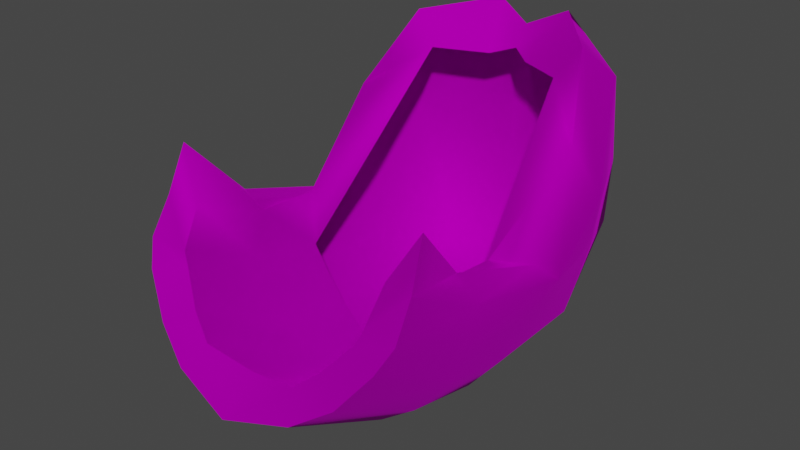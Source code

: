 # Source: Wig_Bob_Hair_GrungeyBehindEar.blend  (saved by Blender 4.1.24; exported with 4.5.12 LTS)
import bpy
from mathutils import Matrix  # noqa: F401  (used for matrix-valued properties, if any)

bpy.ops.wm.read_factory_settings(use_empty=True)
scene = bpy.context.scene
scene.name = 'Scene'

# ---- collections
col_collection = bpy.data.collections.new('Collection'); scene.collection.children.link(col_collection)

# ---- images (referenced by path relative to the original .blend; pixels are not part of the script)
import os
ASSET_DIR = os.environ.get("B2B_ASSET_DIR", "")  # directory of the original .blend (textures are referenced by path, not embedded)
HERE = os.path.dirname(os.path.abspath(__file__))  # packed textures are extracted next to this script under _unpacked/

def load_image(name, relpath, width, height, colorspace="sRGB"):
    """Load a texture the original file referenced (path relative to the .blend, or extracted next to this script)."""
    p = next((c for c in (os.path.join(HERE, relpath), os.path.join(ASSET_DIR, relpath)) if relpath and os.path.exists(c)), "")
    if p:
        img = bpy.data.images.load(p, check_existing=True)
        img.name = name
    else:  # same state as the original file: an image datablock whose file is absent (Cycles renders it pink)
        img = bpy.data.images.new(name, width, height)
        img.source = "FILE"
        img.filepath = "//" + (relpath or name)
    img.colorspace_settings.name = colorspace
    return img
img_f_haircurly_long_png = load_image('F_HairCurly_Long.png', 'F_HairCurly_Long.png', 1024, 1024, 'sRGB')

# ---- materials (node trees are filled in below, after node groups)
mat_10___default_001 = bpy.data.materials.new('10 - Default.001')
mat_10___default_001.use_transparent_shadow = False
mat_10___default_001.diffuse_color = (0.5882, 0.5882, 0.5882, 1.0)
mat_10___default_001.roughness = 0.8586
mat_10___default_001.specular_intensity = 0.0
mat_10___default_001.metallic = 1.0

# ---- material node trees
mat_10___default_001.use_nodes = True; mat_10___default_001.node_tree.nodes.clear()
_N = mat_10___default_001.node_tree.nodes; _L = mat_10___default_001.node_tree.links
n0 = _N.new('ShaderNodeBsdfPrincipled'); n0.name = 'Principled BSDF'; n0.location = (10, 300)
n0.distribution = 'GGX'
n0.subsurface_method = 'BURLEY'
n0.inputs[1].default_value = 1.0
n0.inputs[2].default_value = 0.8586
n0.inputs[3].default_value = 1.45
n0.inputs[13].default_value = 0.0
n0.inputs[27].default_value = (0.0, 0.0, 0.0, 1.0)
n1 = _N.new('ShaderNodeOutputMaterial'); n1.name = 'Material Output'; n1.location = (300, 300)
n2 = _N.new('ShaderNodeNormalMap'); n2.name = 'Normal Map'; n2.location = (-300, -300)
n2.label = 'Normal/Map'
n3 = _N.new('ShaderNodeTexImage'); n3.name = 'Image Texture'; n3.location = (-300, 600)
n3.image = img_f_haircurly_long_png
_L.new(n0.outputs[0], n1.inputs[0])
_L.new(n2.outputs[0], n0.inputs[5])
_L.new(n3.outputs[0], n0.inputs[0])
n1.is_active_output = True

# ---- world
world_world = bpy.data.worlds.new('World'); scene.world = world_world
world_world.use_nodes = True; world_world.node_tree.nodes.clear()
_N = world_world.node_tree.nodes; _L = world_world.node_tree.links
n0 = _N.new('ShaderNodeOutputWorld'); n0.name = 'World Output'; n0.location = (300, 300)
n1 = _N.new('ShaderNodeBackground'); n1.name = 'Background'; n1.location = (10, 300)
n1.inputs[0].default_value = (0.05088, 0.05088, 0.05088, 1.0)
_L.new(n1.outputs[0], n0.inputs[0])
n0.is_active_output = True
world_world.color = (0.05088, 0.05088, 0.05088)
world_world.use_sun_shadow = False
world_world.sun_shadow_jitter_overblur = 0.0

# ---- meshes
me_mesh_002 = bpy.data.meshes.new('Mesh.002')
me_mesh_002.from_pydata([(-0.003015, 2.701, 5.104), (0.5048, 3.249, 4.257), (-0.003015, 2.999, 3.829), (0.639, 2.91, 5.392), (0.5048, 3.195, 2.774), (-0.003015, 3.121, 2.735), (-0.003015, 2.98, 1.097), (1.911, 2.313, 4.74), (1.936, 2.421, 3.333), (1.719, 2.701, 2.074), (1.261, 2.339, 0.9112), (2.397, 1.246, 3.204), (2.259, 1.327, 2.356), (2.017, 1.123, 1.177), (1.506, 0.9487, 0.5779), (2.37, 0.2716, 2.257), (2.168, -0.1537, 1.783), (2.08, -0.6873, 1.207), (1.611, -0.8292, 0.6351), (0.8514, 0.8386, 0.1924), (-0.003015, 2.207, 0.3359), (0.9797, -0.9038, 0.2125), (-0.003014, -0.9437, -0.01102), (-0.003015, 0.7941, 0.000145), (2.11, 0.007039, 2.533), (2.022, 0.9758, 4.091), (1.745, -0.6415, 2.76), (-0.003015, 2.429, 4.762), (0.3455, 2.184, 4.661), (1.552, 1.853, 5.249), (1.165, 1.728, 4.705), (1.763, -2.924, 3.404), (2.277, -3.024, 3.441), (2.207, -2.722, 4.184), (1.528, -0.7981, 1.964), (1.698, -3.292, 2.818), (2.305, -3.369, 2.879), (1.582, -3.349, 2.59), (2.124, -3.582, 2.488), (1.206, -3.589, 2.144), (1.665, -3.833, 1.882), (0.8234, -3.739, 1.823), (1.062, -4.059, 1.478), (-0.003014, -4.264, 1.207), (-0.003014, -3.657, 1.67), (-0.003014, -0.7463, 0.5127), (0.61, -1.996, 0.9968), (0.633, -0.7184, 0.6689), (-0.003014, -2.008, 0.9318), (1.131, -2.033, 1.252), (1.102, -0.6551, 1.026), (1.421, -2.109, 1.683), (1.358, -0.709, 1.493), (1.706, -1.916, 2.151), (1.528, -0.7981, 1.964), (1.79, -1.802, 2.918), (1.745, -0.6415, 2.76), (2.028, -1.773, 3.143), (2.306, -1.684, 2.713), (2.242, -1.671, 2.099), (2.133, -1.936, 1.533), (1.667, -2.203, 0.9801), (1.062, -2.209, 0.5329), (-0.003014, -2.206, 0.1931), (0.8234, -3.739, 1.823), (-0.003014, -3.657, 1.67), (1.206, -3.589, 2.144), (1.582, -3.349, 2.59), (1.698, -3.292, 2.818), (1.763, -2.924, 3.404), (-0.003015, 2.701, 5.104), (-0.5108, 3.249, 4.257), (-0.6451, 2.91, 5.392), (-0.003015, 2.999, 3.829), (-0.5108, 3.195, 2.774), (-0.003015, 3.121, 2.735), (-0.003015, 2.98, 1.097), (-1.917, 2.313, 4.74), (-1.942, 2.421, 3.333), (-1.725, 2.701, 2.074), (-1.267, 2.339, 0.9112), (-2.403, 1.246, 3.204), (-2.265, 1.327, 2.356), (-2.023, 1.123, 1.177), (-1.512, 0.9487, 0.5779), (-2.376, 0.2716, 2.257), (-2.174, -0.1537, 1.783), (-2.078, -0.6873, 1.207), (-1.617, -0.8292, 0.6351), (-0.8575, 0.8386, 0.1924), (-0.9857, -0.9038, 0.2125), (-2.116, 0.007039, 2.533), (-1.751, -0.6415, 2.76), (-2.028, 0.9758, 4.091), (-0.003015, 2.429, 4.762), (-0.3516, 2.184, 4.661), (-1.558, 1.853, 5.249), (-1.171, 1.728, 4.705), (-1.769, -2.924, 3.404), (-2.21, -2.722, 4.184), (-2.283, -3.024, 3.441), (-1.534, -0.7981, 1.964), (-1.704, -3.292, 2.818), (-2.311, -3.369, 2.879), (-1.588, -3.349, 2.59), (-2.13, -3.582, 2.488), (-1.212, -3.589, 2.144), (-1.671, -3.833, 1.882), (-0.8294, -3.739, 1.823), (-1.068, -4.059, 1.478), (-0.003014, -3.657, 1.67), (-0.616, -1.996, 0.9968), (-0.6391, -0.7184, 0.6689), (-1.137, -2.033, 1.252), (-1.109, -0.6551, 1.026), (-1.427, -2.109, 1.683), (-1.364, -0.709, 1.493), (-1.712, -1.916, 2.151), (-1.534, -0.7981, 1.964), (-1.634, -1.802, 2.918), (-1.751, -0.6415, 2.76), (-2.042, -1.773, 3.143), (-2.312, -1.684, 2.713), (-2.248, -1.671, 2.099), (-2.105, -1.936, 1.533), (-1.673, -2.203, 0.9801), (-1.068, -2.209, 0.5329), (-0.8294, -3.739, 1.823), (-1.212, -3.589, 2.144), (-1.588, -3.349, 2.59), (-1.704, -3.292, 2.818), (-1.769, -2.924, 3.404)], [], [(0, 1, 2), (1, 0, 3), (2, 4, 5), (4, 2, 1), (5, 4, 6), (7, 1, 3), (1, 7, 8), (8, 4, 1), (4, 8, 9), (9, 6, 4), (6, 9, 10), (11, 8, 7), (8, 11, 12), (12, 9, 8), (9, 12, 13), (13, 10, 9), (10, 13, 14), (15, 12, 11), (12, 15, 16), (16, 13, 12), (13, 16, 17), (17, 14, 13), (14, 17, 18), (19, 10, 14), (10, 19, 20), (21, 14, 18), (14, 21, 19), (22, 19, 21), (19, 22, 23), (19, 23, 20), (10, 20, 6), (24, 25, 26), (3, 27, 28), (27, 3, 0), (29, 28, 30), (28, 29, 3), (25, 30, 26), (30, 25, 29), (31, 32, 33), (25, 15, 11), (15, 25, 24), (29, 11, 7), (11, 29, 25), (7, 3, 29), (30, 34, 26), (32, 35, 36), (35, 32, 31), (36, 37, 38), (37, 36, 35), (38, 39, 40), (39, 38, 37), (40, 41, 42), (41, 40, 39), (41, 43, 42), (43, 41, 44), (45, 46, 47), (46, 45, 48), (47, 49, 50), (49, 47, 46), (50, 51, 52), (51, 50, 49), (52, 53, 54), (53, 52, 51), (54, 55, 56), (55, 54, 53), (55, 24, 56), (24, 55, 57), (24, 58, 15), (58, 24, 57), (15, 59, 16), (59, 15, 58), (16, 60, 17), (60, 16, 59), (17, 61, 18), (61, 17, 60), (18, 62, 21), (62, 18, 61), (21, 63, 22), (63, 21, 62), (48, 64, 46), (64, 48, 65), (46, 66, 49), (66, 46, 64), (49, 67, 51), (67, 49, 66), (67, 53, 51), (53, 67, 68), (53, 69, 55), (69, 53, 68), (55, 33, 57), (33, 55, 69), (57, 32, 58), (32, 57, 33), (58, 36, 59), (36, 58, 32), (59, 38, 60), (38, 59, 36), (60, 40, 61), (40, 60, 38), (61, 42, 62), (42, 61, 40), (62, 43, 63), (43, 62, 42), (70, 71, 72), (71, 70, 73), (73, 74, 71), (74, 73, 75), (75, 76, 74), (77, 71, 78), (71, 77, 72), (78, 74, 79), (74, 78, 71), (79, 76, 80), (76, 79, 74), (81, 78, 82), (78, 81, 77), (82, 79, 83), (79, 82, 78), (83, 80, 84), (80, 83, 79), (85, 82, 86), (82, 85, 81), (86, 83, 87), (83, 86, 82), (87, 84, 88), (84, 87, 83), (89, 80, 20), (80, 89, 84), (90, 84, 89), (84, 90, 88), (22, 89, 23), (89, 22, 90), (89, 20, 23), (80, 76, 20), (91, 92, 93), (72, 94, 70), (94, 72, 95), (96, 95, 72), (95, 96, 97), (93, 97, 96), (97, 93, 92), (98, 99, 100), (93, 85, 91), (85, 93, 81), (96, 81, 93), (81, 96, 77), (77, 96, 72), (97, 92, 101), (100, 102, 98), (102, 100, 103), (103, 104, 102), (104, 103, 105), (105, 106, 104), (106, 105, 107), (107, 108, 106), (108, 107, 109), (108, 43, 110), (43, 108, 109), (45, 111, 48), (111, 45, 112), (112, 113, 111), (113, 112, 114), (114, 115, 113), (115, 114, 116), (116, 117, 115), (117, 116, 118), (118, 119, 117), (119, 118, 120), (119, 91, 121), (91, 119, 120), (91, 122, 121), (122, 91, 85), (85, 123, 122), (123, 85, 86), (86, 124, 123), (124, 86, 87), (87, 125, 124), (125, 87, 88), (88, 126, 125), (126, 88, 90), (90, 63, 126), (63, 90, 22), (48, 127, 65), (127, 48, 111), (111, 128, 127), (128, 111, 113), (113, 129, 128), (129, 113, 115), (129, 117, 130), (117, 129, 115), (117, 131, 130), (131, 117, 119), (119, 99, 131), (99, 119, 121), (121, 100, 99), (100, 121, 122), (122, 103, 100), (103, 122, 123), (123, 105, 103), (105, 123, 124), (124, 107, 105), (107, 124, 125), (125, 109, 107), (109, 125, 126), (126, 43, 109), (43, 126, 63)])
me_mesh_002.polygons.foreach_set('use_smooth', [True] * 206)
_k = set([(0, 1), (0, 3), (3, 29), (25, 29), (32, 33), (32, 36), (33, 57), (36, 38), (38, 40), (40, 42), (42, 43), (43, 109), (70, 72), (72, 96), (93, 96), (99, 100), (99, 121), (100, 103), (103, 105), (105, 107), (107, 109)])
me_mesh_002.attributes.new('sharp_edge', 'BOOLEAN', 'EDGE').data.foreach_set('value', [ (min(e.vertices), max(e.vertices)) in _k for e in me_mesh_002.edges])
_uv = me_mesh_002.uv_layers.new(name='uvs_0')
_uv.uv.foreach_set('vector', [0.9328, 0.3911, 0.8822, 0.4107, 0.865, 0.3824, 0.8822, 0.4107, 0.9328, 0.3911, 0.9281, 0.4203, 0.865, 0.3824, 0.8213, 0.4318, 0.8118, 0.4076, 0.8213, 0.4318, 0.865, 0.3824, 0.8822, 0.4107, 0.8118, 0.4076, 0.8213, 0.4318, 0.7454, 0.4602, 0.9138, 0.4908, 0.8822, 0.4107, 0.9281, 0.4203, 0.8822, 0.4107, 0.9138, 0.4908, 0.8639, 0.5084, 0.8639, 0.5084, 0.8213, 0.4318, 0.8822, 0.4107, 0.8213, 0.4318, 0.8639, 0.5084, 0.8164, 0.5086, 0.8164, 0.5086, 0.7454, 0.4602, 0.8213, 0.4318, 0.7454, 0.4602, 0.8164, 0.5086, 0.7698, 0.5291, 0.8744, 0.575, 0.8639, 0.5084, 0.9138, 0.4908, 0.8639, 0.5084, 0.8744, 0.575, 0.8415, 0.5825, 0.8415, 0.5825, 0.8164, 0.5086, 0.8639, 0.5084, 0.8164, 0.5086, 0.8415, 0.5825, 0.7972, 0.6, 0.7972, 0.6, 0.7698, 0.5291, 0.8164, 0.5086, 0.7698, 0.5291, 0.7972, 0.6, 0.7689, 0.6046, 0.8621, 0.6454, 0.8415, 0.5825, 0.8744, 0.575, 0.8415, 0.5825, 0.8621, 0.6454, 0.8382, 0.6675, 0.8382, 0.6675, 0.7972, 0.6, 0.8415, 0.5825, 0.7972, 0.6, 0.8382, 0.6675, 0.8112, 0.6933, 0.8112, 0.6933, 0.7689, 0.6046, 0.7972, 0.6, 0.7689, 0.6046, 0.8112, 0.6933, 0.7798, 0.6972, 0.7421, 0.605, 0.7698, 0.5291, 0.7689, 0.6046, 0.7698, 0.5291, 0.7421, 0.605, 0.7104, 0.5223, 0.75, 0.6977, 0.7689, 0.6046, 0.7798, 0.6972, 0.7689, 0.6046, 0.75, 0.6977, 0.7421, 0.605, 0.7112, 0.6984, 0.7421, 0.605, 0.75, 0.6977, 0.7421, 0.605, 0.7112, 0.6984, 0.7108, 0.6053, 0.7421, 0.605, 0.7108, 0.6053, 0.7104, 0.5223, 0.7698, 0.5291, 0.7104, 0.5223, 0.7454, 0.4602, 0.8843, 0.6568, 0.9152, 0.5618, 0.9245, 0.6703, 0.9281, 0.4203, 0.9587, 0.3975, 0.9682, 0.4275, 0.9587, 0.3975, 0.9281, 0.4203, 0.9328, 0.3911, 0.9384, 0.4891, 0.9682, 0.4275, 0.9565, 0.4984, 0.9682, 0.4275, 0.9384, 0.4891, 0.9281, 0.4203, 0.9152, 0.5618, 0.9565, 0.4984, 0.9245, 0.6703, 0.9565, 0.4984, 0.9152, 0.5618, 0.9384, 0.4891, 0.8765, 0.8707, 0.8729, 0.8415, 0.9063, 0.8391, 0.9152, 0.5618, 0.8621, 0.6454, 0.8744, 0.575, 0.8621, 0.6454, 0.9152, 0.5618, 0.8843, 0.6568, 0.9384, 0.4891, 0.8744, 0.575, 0.9138, 0.4908, 0.8744, 0.575, 0.9384, 0.4891, 0.9152, 0.5618, 0.9138, 0.4908, 0.9281, 0.4203, 0.9384, 0.4891, 0.9565, 0.4984, 0.9454, 0.7035, 0.9245, 0.6703, 0.8729, 0.8415, 0.846, 0.8825, 0.8461, 0.8505, 0.846, 0.8825, 0.8729, 0.8415, 0.8765, 0.8707, 0.8461, 0.8505, 0.8299, 0.8905, 0.8279, 0.8596, 0.8299, 0.8905, 0.8461, 0.8505, 0.846, 0.8825, 0.8279, 0.8596, 0.7965, 0.8992, 0.795, 0.8683, 0.7965, 0.8992, 0.8279, 0.8596, 0.8299, 0.8905, 0.795, 0.8683, 0.7671, 0.903, 0.7623, 0.8767, 0.7671, 0.903, 0.795, 0.8683, 0.7965, 0.8992, 0.7671, 0.903, 0.7119, 0.8872, 0.7623, 0.8767, 0.7119, 0.8872, 0.7671, 0.903, 0.7319, 0.924, 0.7112, 0.6984, 0.755, 0.7675, 0.75, 0.6977, 0.755, 0.7675, 0.7112, 0.6984, 0.7114, 0.7643, 0.75, 0.6977, 0.7842, 0.7705, 0.7798, 0.6972, 0.7842, 0.7705, 0.75, 0.6977, 0.755, 0.7675, 0.7798, 0.6972, 0.8147, 0.7605, 0.8112, 0.6933, 0.8147, 0.7605, 0.7798, 0.6972, 0.7842, 0.7705, 0.8112, 0.6933, 0.8403, 0.7509, 0.8382, 0.6675, 0.8403, 0.7509, 0.8112, 0.6933, 0.8147, 0.7605, 0.8382, 0.6675, 0.8649, 0.7569, 0.8621, 0.6454, 0.8649, 0.7569, 0.8382, 0.6675, 0.8403, 0.7509, 0.8649, 0.7569, 0.8843, 0.6568, 0.8621, 0.6454, 0.8843, 0.6568, 0.8649, 0.7569, 0.884, 0.7667, 0.8843, 0.6568, 0.8649, 0.7569, 0.8621, 0.6454, 0.8649, 0.7569, 0.8843, 0.6568, 0.884, 0.7667, 0.8621, 0.6454, 0.8403, 0.7509, 0.8382, 0.6675, 0.8403, 0.7509, 0.8621, 0.6454, 0.8649, 0.7569, 0.8382, 0.6675, 0.8147, 0.7605, 0.8112, 0.6933, 0.8147, 0.7605, 0.8382, 0.6675, 0.8403, 0.7509, 0.8112, 0.6933, 0.7842, 0.7705, 0.7798, 0.6972, 0.7842, 0.7705, 0.8112, 0.6933, 0.8147, 0.7605, 0.7798, 0.6972, 0.755, 0.7675, 0.75, 0.6977, 0.755, 0.7675, 0.7798, 0.6972, 0.7842, 0.7705, 0.75, 0.6977, 0.7114, 0.7643, 0.7112, 0.6984, 0.7114, 0.7643, 0.75, 0.6977, 0.755, 0.7675, 0.7114, 0.7643, 0.7623, 0.8767, 0.755, 0.7675, 0.7623, 0.8767, 0.7114, 0.7643, 0.7119, 0.8872, 0.755, 0.7675, 0.795, 0.8683, 0.7842, 0.7705, 0.795, 0.8683, 0.755, 0.7675, 0.7623, 0.8767, 0.7842, 0.7705, 0.8279, 0.8596, 0.8147, 0.7605, 0.8279, 0.8596, 0.7842, 0.7705, 0.795, 0.8683, 0.8279, 0.8596, 0.8403, 0.7509, 0.8147, 0.7605, 0.8403, 0.7509, 0.8279, 0.8596, 0.8461, 0.8505, 0.8403, 0.7509, 0.8729, 0.8415, 0.8649, 0.7569, 0.8729, 0.8415, 0.8403, 0.7509, 0.8461, 0.8505, 0.8649, 0.7569, 0.9063, 0.8391, 0.884, 0.7667, 0.9063, 0.8391, 0.8649, 0.7569, 0.8729, 0.8415, 0.884, 0.7667, 0.8729, 0.8415, 0.8649, 0.7569, 0.8729, 0.8415, 0.884, 0.7667, 0.9063, 0.8391, 0.8649, 0.7569, 0.8461, 0.8505, 0.8403, 0.7509, 0.8461, 0.8505, 0.8649, 0.7569, 0.8729, 0.8415, 0.8403, 0.7509, 0.8279, 0.8596, 0.8147, 0.7605, 0.8279, 0.8596, 0.8403, 0.7509, 0.8461, 0.8505, 0.8147, 0.7605, 0.795, 0.8683, 0.7842, 0.7705, 0.795, 0.8683, 0.8147, 0.7605, 0.8279, 0.8596, 0.7842, 0.7705, 0.7623, 0.8767, 0.755, 0.7675, 0.7623, 0.8767, 0.7842, 0.7705, 0.795, 0.8683, 0.755, 0.7675, 0.7119, 0.8872, 0.7114, 0.7643, 0.7119, 0.8872, 0.755, 0.7675, 0.7623, 0.8767, 0.4864, 0.3951, 0.5373, 0.4137, 0.4914, 0.4242, 0.5373, 0.4137, 0.4864, 0.3951, 0.5541, 0.385, 0.5541, 0.385, 0.5985, 0.4336, 0.5373, 0.4137, 0.5985, 0.4336, 0.5541, 0.385, 0.6077, 0.4092, 0.6077, 0.4092, 0.6747, 0.4606, 0.5985, 0.4336, 0.5065, 0.4943, 0.5373, 0.4137, 0.5567, 0.511, 0.5373, 0.4137, 0.5065, 0.4943, 0.4914, 0.4242, 0.5567, 0.511, 0.5985, 0.4336, 0.6042, 0.5103, 0.5985, 0.4336, 0.5567, 0.511, 0.5373, 0.4137, 0.6042, 0.5103, 0.6747, 0.4606, 0.6511, 0.53, 0.6747, 0.4606, 0.6042, 0.5103, 0.5985, 0.4336, 0.5471, 0.5776, 0.5567, 0.511, 0.5801, 0.5845, 0.5567, 0.511, 0.5471, 0.5776, 0.5065, 0.4943, 0.5801, 0.5845, 0.6042, 0.5103, 0.6246, 0.6012, 0.6042, 0.5103, 0.5801, 0.5845, 0.5567, 0.511, 0.6246, 0.6012, 0.6511, 0.53, 0.6529, 0.6054, 0.6511, 0.53, 0.6246, 0.6012, 0.6042, 0.5103, 0.5606, 0.6476, 0.5801, 0.5845, 0.5846, 0.6694, 0.5801, 0.5845, 0.5606, 0.6476, 0.5471, 0.5776, 0.5846, 0.6694, 0.6246, 0.6012, 0.6118, 0.6948, 0.6246, 0.6012, 0.5846, 0.6694, 0.5801, 0.5845, 0.6118, 0.6948, 0.6529, 0.6054, 0.6428, 0.6983, 0.6529, 0.6054, 0.6118, 0.6948, 0.6246, 0.6012, 0.6796, 0.6055, 0.6511, 0.53, 0.7104, 0.5223, 0.6511, 0.53, 0.6796, 0.6055, 0.6529, 0.6054, 0.6725, 0.6983, 0.6529, 0.6054, 0.6796, 0.6055, 0.6529, 0.6054, 0.6725, 0.6983, 0.6428, 0.6983, 0.7112, 0.6984, 0.6796, 0.6055, 0.7108, 0.6053, 0.6796, 0.6055, 0.7112, 0.6984, 0.6725, 0.6983, 0.6796, 0.6055, 0.7104, 0.5223, 0.7108, 0.6053, 0.6511, 0.53, 0.6747, 0.4606, 0.7104, 0.5223, 0.5385, 0.6594, 0.4988, 0.674, 0.5062, 0.5653, 0.4914, 0.4242, 0.4606, 0.402, 0.4864, 0.3951, 0.4606, 0.402, 0.4914, 0.4242, 0.4514, 0.4322, 0.4818, 0.4932, 0.4514, 0.4322, 0.4914, 0.4242, 0.4514, 0.4322, 0.4818, 0.4932, 0.4639, 0.5029, 0.5062, 0.5653, 0.4639, 0.5029, 0.4818, 0.4932, 0.4639, 0.5029, 0.5062, 0.5653, 0.4988, 0.674, 0.5472, 0.8729, 0.5171, 0.8417, 0.5506, 0.8437, 0.5062, 0.5653, 0.5606, 0.6476, 0.5385, 0.6594, 0.5606, 0.6476, 0.5062, 0.5653, 0.5471, 0.5776, 0.4818, 0.4932, 0.5471, 0.5776, 0.5062, 0.5653, 0.5471, 0.5776, 0.4818, 0.4932, 0.5065, 0.4943, 0.5065, 0.4943, 0.4818, 0.4932, 0.4914, 0.4242, 0.4639, 0.5029, 0.4988, 0.674, 0.4784, 0.7077, 0.5506, 0.8437, 0.5777, 0.8844, 0.5472, 0.8729, 0.5777, 0.8844, 0.5506, 0.8437, 0.5774, 0.8524, 0.5774, 0.8524, 0.5939, 0.8923, 0.5777, 0.8844, 0.5939, 0.8923, 0.5774, 0.8524, 0.5957, 0.8613, 0.5957, 0.8613, 0.6275, 0.9004, 0.5939, 0.8923, 0.6275, 0.9004, 0.5957, 0.8613, 0.6287, 0.8695, 0.6287, 0.8695, 0.6569, 0.9038, 0.6275, 0.9004, 0.6569, 0.9038, 0.6287, 0.8695, 0.6614, 0.8774, 0.6569, 0.9038, 0.7119, 0.8872, 0.6922, 0.9243, 0.7119, 0.8872, 0.6569, 0.9038, 0.6614, 0.8774, 0.7112, 0.6984, 0.6678, 0.7681, 0.7114, 0.7643, 0.6678, 0.7681, 0.7112, 0.6984, 0.6725, 0.6983, 0.6725, 0.6983, 0.6385, 0.7716, 0.6678, 0.7681, 0.6385, 0.7716, 0.6725, 0.6983, 0.6428, 0.6983, 0.6428, 0.6983, 0.6086, 0.762, 0.6385, 0.7716, 0.6086, 0.762, 0.6428, 0.6983, 0.6118, 0.6948, 0.6118, 0.6948, 0.5825, 0.7528, 0.6086, 0.762, 0.5825, 0.7528, 0.6118, 0.6948, 0.5846, 0.6694, 0.5846, 0.6694, 0.558, 0.759, 0.5825, 0.7528, 0.558, 0.759, 0.5846, 0.6694, 0.5606, 0.6476, 0.558, 0.759, 0.5385, 0.6594, 0.5391, 0.7691, 0.5385, 0.6594, 0.558, 0.759, 0.5606, 0.6476, 0.5385, 0.6594, 0.558, 0.759, 0.5391, 0.7691, 0.558, 0.759, 0.5385, 0.6594, 0.5606, 0.6476, 0.5606, 0.6476, 0.5825, 0.7528, 0.558, 0.759, 0.5825, 0.7528, 0.5606, 0.6476, 0.5846, 0.6694, 0.5846, 0.6694, 0.6086, 0.762, 0.5825, 0.7528, 0.6086, 0.762, 0.5846, 0.6694, 0.6118, 0.6948, 0.6118, 0.6948, 0.6385, 0.7716, 0.6086, 0.762, 0.6385, 0.7716, 0.6118, 0.6948, 0.6428, 0.6983, 0.6428, 0.6983, 0.6678, 0.7681, 0.6385, 0.7716, 0.6678, 0.7681, 0.6428, 0.6983, 0.6725, 0.6983, 0.6725, 0.6983, 0.7114, 0.7643, 0.6678, 0.7681, 0.7114, 0.7643, 0.6725, 0.6983, 0.7112, 0.6984, 0.7114, 0.7643, 0.6614, 0.8774, 0.7119, 0.8872, 0.6614, 0.8774, 0.7114, 0.7643, 0.6678, 0.7681, 0.6678, 0.7681, 0.6287, 0.8695, 0.6614, 0.8774, 0.6287, 0.8695, 0.6678, 0.7681, 0.6385, 0.7716, 0.6385, 0.7716, 0.5957, 0.8613, 0.6287, 0.8695, 0.5957, 0.8613, 0.6385, 0.7716, 0.6086, 0.762, 0.5957, 0.8613, 0.5825, 0.7528, 0.5774, 0.8524, 0.5825, 0.7528, 0.5957, 0.8613, 0.6086, 0.762, 0.5825, 0.7528, 0.5506, 0.8437, 0.5774, 0.8524, 0.5506, 0.8437, 0.5825, 0.7528, 0.558, 0.759, 0.558, 0.759, 0.5171, 0.8417, 0.5506, 0.8437, 0.5171, 0.8417, 0.558, 0.759, 0.5391, 0.7691, 0.5391, 0.7691, 0.5506, 0.8437, 0.5171, 0.8417, 0.5506, 0.8437, 0.5391, 0.7691, 0.558, 0.759, 0.558, 0.759, 0.5774, 0.8524, 0.5506, 0.8437, 0.5774, 0.8524, 0.558, 0.759, 0.5825, 0.7528, 0.5825, 0.7528, 0.5957, 0.8613, 0.5774, 0.8524, 0.5957, 0.8613, 0.5825, 0.7528, 0.6086, 0.762, 0.6086, 0.762, 0.6287, 0.8695, 0.5957, 0.8613, 0.6287, 0.8695, 0.6086, 0.762, 0.6385, 0.7716, 0.6385, 0.7716, 0.6614, 0.8774, 0.6287, 0.8695, 0.6614, 0.8774, 0.6385, 0.7716, 0.6678, 0.7681, 0.6678, 0.7681, 0.7119, 0.8872, 0.6614, 0.8774, 0.7119, 0.8872, 0.6678, 0.7681, 0.7114, 0.7643])
_uv.active_render = True
_uv = me_mesh_002.uv_layers.new(name='UVChannel_1')
_uv.uv.foreach_set('vector', [0.0, 0.0, 0.0, 0.0, 0.0, 0.0, 0.0, 0.0, 0.0, 0.0, 0.0, 0.0, 0.0, 0.0, 0.0, 0.0, 0.0, 0.0, 0.0, 0.0, 0.0, 0.0, 0.0, 0.0, 0.0, 0.0, 0.0, 0.0, 0.0, 0.0, 0.0, 0.0, 0.0, 0.0, 0.0, 0.0, 0.0, 0.0, 0.0, 0.0, 0.0, 0.0, 0.0, 0.0, 0.0, 0.0, 0.0, 0.0, 0.0, 0.0, 0.0, 0.0, 0.0, 0.0, 0.0, 0.0, 0.0, 0.0, 0.0, 0.0, 0.0, 0.0, 0.0, 0.0, 0.0, 0.0, 0.0, 0.0, 0.0, 0.0, 0.0, 0.0, 0.0, 0.0, 0.0, 0.0, 0.0, 0.0, 0.0, 0.0, 0.0, 0.0, 0.0, 0.0, 0.0, 0.0, 0.0, 0.0, 0.0, 0.0, 0.0, 0.0, 0.0, 0.0, 0.0, 0.0, 0.0, 0.0, 0.0, 0.0, 0.0, 0.0, 0.0, 0.0, 0.0, 0.0, 0.0, 0.0, 0.0, 0.0, 0.0, 0.0, 0.0, 0.0, 0.0, 0.0, 0.0, 0.0, 0.0, 0.0, 0.0, 0.0, 0.0, 0.0, 0.0, 0.0, 0.0, 0.0, 0.0, 0.0, 0.0, 0.0, 0.0, 0.0, 0.0, 0.0, 0.0, 0.0, 0.0, 0.0, 0.0, 0.0, 0.0, 0.0, 0.0, 0.0, 0.0, 0.0, 0.0, 0.0, 0.0, 0.0, 0.0, 0.0, 0.0, 0.0, 0.0, 0.0, 0.0, 0.0, 0.0, 0.0, 0.0, 0.0, 0.0, 0.0, 0.0, 0.0, 0.0, 0.0, 0.0, 0.0, 0.0, 0.0, 0.0, 0.0, 0.0, 0.0, 0.0, 0.0, 0.0, 0.0, 0.0, 0.0, 0.0, 0.0, 0.0, 0.0, 0.0, 0.0, 0.0, 0.0, 0.0, 0.0, 0.0, 0.0, 0.0, 0.0, 0.0, 0.0, 0.0, 0.0, 0.0, 0.0, 0.0, 0.0, 0.0, 0.0, 0.0, 0.0, 0.0, 0.0, 0.0, 0.0, 0.0, 0.0, 0.0, 0.0, 0.0, 0.0, 0.0, 0.0, 0.0, 0.0, 0.0, 0.0, 0.0, 0.0, 0.0, 0.0, 0.0, 0.0, 0.0, 0.0, 0.0, 0.0, 0.0, 0.0, 0.0, 0.0, 0.0, 0.0, 0.0, 0.0, 0.0, 0.0, 0.0, 0.0, 0.0, 0.0, 0.0, 0.0, 0.0, 0.0, 0.0, 0.0, 0.0, 0.0, 0.0, 0.0, 0.0, 0.0, 0.0, 0.0, 0.0, 0.0, 0.0, 0.0, 0.0, 0.0, 0.0, 0.0, 0.0, 0.0, 0.0, 0.0, 0.0, 0.0, 0.0, 0.0, 0.0, 0.0, 0.0, 0.0, 0.0, 0.0, 0.0, 0.0, 0.0, 0.0, 0.0, 0.0, 0.0, 0.0, 0.0, 0.0, 0.0, 0.0, 0.0, 0.0, 0.0, 0.0, 0.0, 0.0, 0.0, 0.0, 0.0, 0.0, 0.0, 0.0, 0.0, 0.0, 0.0, 0.0, 0.0, 0.0, 0.0, 0.0, 0.0, 0.0, 0.0, 0.0, 0.0, 0.0, 0.0, 0.0, 0.0, 0.0, 0.0, 0.0, 0.0, 0.0, 0.0, 0.0, 0.0, 0.0, 0.0, 0.0, 0.0, 0.0, 0.0, 0.0, 0.0, 0.0, 0.0, 0.0, 0.0, 0.0, 0.0, 0.0, 0.0, 0.0, 0.0, 0.0, 0.0, 0.0, 0.0, 0.0, 0.0, 0.0, 0.0, 0.0, 0.0, 0.0, 0.0, 0.0, 0.0, 0.0, 0.0, 0.0, 0.0, 0.0, 0.0, 0.0, 0.0, 0.0, 0.0, 0.0, 0.0, 0.0, 0.0, 0.0, 0.0, 0.0, 0.0, 0.0, 0.0, 0.0, 0.0, 0.0, 0.0, 0.0, 0.0, 0.0, 0.0, 0.0, 0.0, 0.0, 0.0, 0.0, 0.0, 0.0, 0.0, 0.0, 0.0, 0.0, 0.0, 0.0, 0.0, 0.0, 0.0, 0.0, 0.0, 0.0, 0.0, 0.0, 0.0, 0.0, 0.0, 0.0, 0.0, 0.0, 0.0, 0.0, 0.0, 0.0, 0.0, 0.0, 0.0, 0.0, 0.0, 0.0, 0.0, 0.0, 0.0, 0.0, 0.0, 0.0, 0.0, 0.0, 0.0, 0.0, 0.0, 0.0, 0.0, 0.0, 0.0, 0.0, 0.0, 0.0, 0.0, 0.0, 0.0, 0.0, 0.0, 0.0, 0.0, 0.0, 0.0, 0.0, 0.0, 0.0, 0.0, 0.0, 0.0, 0.0, 0.0, 0.0, 0.0, 0.0, 0.0, 0.0, 0.0, 0.0, 0.0, 0.0, 0.0, 0.0, 0.0, 0.0, 0.0, 0.0, 0.0, 0.0, 0.0, 0.0, 0.0, 0.0, 0.0, 0.0, 0.0, 0.0, 0.0, 0.0, 0.0, 0.0, 0.0, 0.0, 0.0, 0.0, 0.0, 0.0, 0.0, 0.0, 0.0, 0.0, 0.0, 0.0, 0.0, 0.0, 0.0, 0.0, 0.0, 0.0, 0.0, 0.0, 0.0, 0.0, 0.0, 0.0, 0.0, 0.0, 0.0, 0.0, 0.0, 0.0, 0.0, 0.0, 0.0, 0.0, 0.0, 0.0, 0.0, 0.0, 0.0, 0.0, 0.0, 0.0, 0.0, 0.0, 0.0, 0.0, 0.0, 0.0, 0.0, 0.0, 0.0, 0.0, 0.0, 0.0, 0.0, 0.0, 0.0, 0.0, 0.0, 0.0, 0.0, 0.0, 0.0, 0.0, 0.0, 0.0, 0.0, 0.0, 0.0, 0.0, 0.0, 0.0, 0.0, 0.0, 0.0, 0.0, 0.0, 0.0, 0.0, 0.0, 0.0, 0.0, 0.0, 0.0, 0.0, 0.0, 0.0, 0.0, 0.0, 0.0, 0.0, 0.0, 0.0, 0.0, 0.0, 0.0, 0.0, 0.0, 0.0, 0.0, 0.0, 0.0, 0.0, 0.0, 0.0, 0.0, 0.0, 0.0, 0.0, 0.0, 0.0, 0.0, 0.0, 0.0, 0.0, 0.0, 0.0, 0.0, 0.0, 0.0, 0.0, 0.0, 0.0, 0.0, 0.0, 0.0, 0.0, 0.0, 0.0, 0.0, 0.0, 0.0, 0.0, 0.0, 0.0, 0.0, 0.0, 0.0, 0.0, 0.0, 0.0, 0.0, 0.0, 0.0, 0.0, 0.0, 0.0, 0.0, 0.0, 0.0, 0.0, 0.0, 0.0, 0.0, 0.0, 0.0, 0.0, 0.0, 0.0, 0.0, 0.0, 0.0, 0.0, 0.0, 0.0, 0.0, 0.0, 0.0, 0.0, 0.0, 0.0, 0.0, 0.0, 0.0, 0.0, 0.0, 0.0, 0.0, 0.0, 0.0, 0.0, 0.0, 0.0, 0.0, 0.0, 0.0, 0.0, 0.0, 0.0, 0.0, 0.0, 0.0, 0.0, 0.0, 0.0, 0.0, 0.0, 0.0, 0.0, 0.0, 0.0, 0.0, 0.0, 0.0, 0.0, 0.0, 0.0, 0.0, 0.0, 0.0, 0.0, 0.0, 0.0, 0.0, 0.0, 0.0, 0.0, 0.0, 0.0, 0.0, 0.0, 0.0, 0.0, 0.0, 0.0, 0.0, 0.0, 0.0, 0.0, 0.0, 0.0, 0.0, 0.0, 0.0, 0.0, 0.0, 0.0, 0.0, 0.0, 0.0, 0.0, 0.0, 0.0, 0.0, 0.0, 0.0, 0.0, 0.0, 0.0, 0.0, 0.0, 0.0, 0.0, 0.0, 0.0, 0.0, 0.0, 0.0, 0.0, 0.0, 0.0, 0.0, 0.0, 0.0, 0.0, 0.0, 0.0, 0.0, 0.0, 0.0, 0.0, 0.0, 0.0, 0.0, 0.0, 0.0, 0.0, 0.0, 0.0, 0.0, 0.0, 0.0, 0.0, 0.0, 0.0, 0.0, 0.0, 0.0, 0.0, 0.0, 0.0, 0.0, 0.0, 0.0, 0.0, 0.0, 0.0, 0.0, 0.0, 0.0, 0.0, 0.0, 0.0, 0.0, 0.0, 0.0, 0.0, 0.0, 0.0, 0.0, 0.0, 0.0, 0.0, 0.0, 0.0, 0.0, 0.0, 0.0, 0.0, 0.0, 0.0, 0.0, 0.0, 0.0, 0.0, 0.0, 0.0, 0.0, 0.0, 0.0, 0.0, 0.0, 0.0, 0.0, 0.0, 0.0, 0.0, 0.0, 0.0, 0.0, 0.0, 0.0, 0.0, 0.0, 0.0, 0.0, 0.0, 0.0, 0.0, 0.0, 0.0, 0.0, 0.0, 0.0, 0.0, 0.0, 0.0, 0.0, 0.0, 0.0, 0.0, 0.0, 0.0, 0.0, 0.0, 0.0, 0.0, 0.0, 0.0, 0.0, 0.0, 0.0, 0.0, 0.0, 0.0, 0.0, 0.0, 0.0, 0.0, 0.0, 0.0, 0.0, 0.0, 0.0, 0.0, 0.0, 0.0, 0.0, 0.0, 0.0, 0.0, 0.0, 0.0, 0.0, 0.0, 0.0, 0.0, 0.0, 0.0, 0.0, 0.0, 0.0, 0.0, 0.0, 0.0, 0.0, 0.0, 0.0, 0.0, 0.0, 0.0, 0.0, 0.0, 0.0, 0.0, 0.0, 0.0, 0.0, 0.0, 0.0, 0.0, 0.0, 0.0, 0.0, 0.0, 0.0, 0.0, 0.0, 0.0, 0.0, 0.0, 0.0, 0.0, 0.0, 0.0, 0.0, 0.0, 0.0, 0.0, 0.0, 0.0, 0.0, 0.0, 0.0, 0.0, 0.0, 0.0, 0.0, 0.0, 0.0, 0.0, 0.0, 0.0, 0.0, 0.0, 0.0, 0.0, 0.0, 0.0, 0.0, 0.0, 0.0, 0.0, 0.0, 0.0, 0.0, 0.0, 0.0, 0.0, 0.0, 0.0, 0.0, 0.0, 0.0, 0.0, 0.0, 0.0, 0.0, 0.0, 0.0, 0.0, 0.0, 0.0, 0.0, 0.0, 0.0, 0.0, 0.0, 0.0, 0.0, 0.0, 0.0, 0.0, 0.0, 0.0, 0.0, 0.0, 0.0, 0.0, 0.0, 0.0, 0.0, 0.0, 0.0, 0.0, 0.0, 0.0, 0.0, 0.0, 0.0, 0.0, 0.0, 0.0, 0.0, 0.0, 0.0, 0.0, 0.0, 0.0, 0.0, 0.0, 0.0, 0.0, 0.0, 0.0, 0.0, 0.0, 0.0, 0.0, 0.0, 0.0, 0.0, 0.0, 0.0, 0.0, 0.0, 0.0, 0.0, 0.0, 0.0, 0.0, 0.0, 0.0, 0.0, 0.0, 0.0, 0.0, 0.0, 0.0, 0.0, 0.0, 0.0, 0.0, 0.0, 0.0, 0.0, 0.0, 0.0, 0.0, 0.0, 0.0, 0.0, 0.0, 0.0, 0.0, 0.0, 0.0, 0.0, 0.0, 0.0, 0.0, 0.0, 0.0, 0.0, 0.0, 0.0, 0.0, 0.0, 0.0, 0.0, 0.0, 0.0, 0.0, 0.0, 0.0, 0.0, 0.0, 0.0, 0.0, 0.0, 0.0, 0.0, 0.0, 0.0, 0.0, 0.0, 0.0, 0.0, 0.0, 0.0, 0.0, 0.0, 0.0, 0.0, 0.0, 0.0, 0.0, 0.0, 0.0, 0.0, 0.0, 0.0, 0.0, 0.0, 0.0, 0.0, 0.0, 0.0, 0.0, 0.0, 0.0, 0.0, 0.0, 0.0, 0.0, 0.0, 0.0, 0.0, 0.0, 0.0, 0.0, 0.0, 0.0, 0.0, 0.0, 0.0, 0.0, 0.0, 0.0, 0.0, 0.0, 0.0, 0.0, 0.0, 0.0, 0.0, 0.0, 0.0, 0.0, 0.0, 0.0, 0.0, 0.0, 0.0, 0.0, 0.0, 0.0, 0.0, 0.0, 0.0, 0.0, 0.0, 0.0, 0.0, 0.0, 0.0, 0.0, 0.0, 0.0, 0.0, 0.0, 0.0, 0.0, 0.0, 0.0, 0.0, 0.0, 0.0, 0.0, 0.0, 0.0, 0.0, 0.0, 0.0, 0.0, 0.0, 0.0, 0.0, 0.0, 0.0, 0.0, 0.0, 0.0, 0.0, 0.0, 0.0, 0.0, 0.0, 0.0, 0.0, 0.0, 0.0, 0.0, 0.0, 0.0, 0.0, 0.0, 0.0, 0.0, 0.0, 0.0, 0.0, 0.0, 0.0, 0.0, 0.0, 0.0, 0.0, 0.0, 0.0, 0.0, 0.0, 0.0, 0.0, 0.0, 0.0, 0.0, 0.0, 0.0, 0.0, 0.0, 0.0, 0.0, 0.0, 0.0, 0.0, 0.0, 0.0, 0.0, 0.0])
me_mesh_002.materials.append(mat_10___default_001)
me_mesh_002.use_remesh_fix_poles = True
me_mesh_002.use_remesh_preserve_attributes = False
me_mesh_002.use_mirror_vertex_groups = False
me_mesh_002.update()
me_mesh_002.normals_split_custom_set([tuple(v) for v in zip(*[iter([1.428e-05, 0.9521, 0.3057, -0.01018, 0.991, 0.1335, -2.456e-05, 0.9979, 0.06551, -0.01018, 0.991, 0.1335, -4.317e-05, 0.9521, 0.3057, 0.186, 0.9036, 0.3859, -2.456e-05, 0.9979, 0.06551, 0.131, 0.9909, -0.03215, -0.0001213, 1.0, 0.007989, 0.131, 0.9909, -0.03215, -2.456e-05, 0.9979, 0.06551, -0.01018, 0.991, 0.1335, -0.0001213, 1.0, 0.007989, 0.131, 0.9909, -0.03215, 0.0001285, 0.8861, -0.4636, 0.8248, 0.4061, 0.3934, -0.01018, 0.991, 0.1335, 0.186, 0.9036, 0.3859, -0.01018, 0.991, 0.1335, 0.8248, 0.4061, 0.3934, 0.7714, 0.6362, 0.01447, 0.7714, 0.6362, 0.01447, 0.131, 0.9909, -0.03215, -0.01018, 0.991, 0.1335, 0.131, 0.9909, -0.03215, 0.7714, 0.6362, 0.01447, 0.6729, 0.7138, -0.1944, 0.6729, 0.7138, -0.1944, 0.0001285, 0.8861, -0.4636, 0.131, 0.9909, -0.03215, 0.0001285, 0.8861, -0.4636, 0.6729, 0.7138, -0.1944, 0.5281, 0.5605, -0.6379, 0.9922, 0.04875, 0.115, 0.7714, 0.6362, 0.01447, 0.8248, 0.4061, 0.3934, 0.7714, 0.6362, 0.01447, 0.9922, 0.04875, 0.115, 0.9567, 0.2249, -0.1849, 0.9567, 0.2249, -0.1849, 0.6729, 0.7138, -0.1944, 0.7714, 0.6362, 0.01447, 0.6729, 0.7138, -0.1944, 0.9567, 0.2249, -0.1849, 0.8723, 0.1756, -0.4563, 0.8723, 0.1756, -0.4563, 0.5281, 0.5605, -0.6379, 0.6729, 0.7138, -0.1944, 0.5281, 0.5605, -0.6379, 0.8723, 0.1756, -0.4563, 0.6167, 0.1489, -0.773, 0.9961, -0.03287, -0.08225, 0.9567, 0.2249, -0.1849, 0.9922, 0.04875, 0.115, 0.9567, 0.2249, -0.1849, 0.9961, -0.03287, -0.08225, 0.9628, 0.01382, -0.2697, 0.9628, 0.01382, -0.2697, 0.8723, 0.1756, -0.4563, 0.9567, 0.2249, -0.1849, 0.8723, 0.1756, -0.4563, 0.9628, 0.01382, -0.2697, 0.9055, -0.02092, -0.4239, 0.9055, -0.02092, -0.4239, 0.6167, 0.1489, -0.773, 0.8723, 0.1756, -0.4563, 0.6167, 0.1489, -0.773, 0.9055, -0.02092, -0.4239, 0.6744, -0.06784, -0.7352, 0.3561, 0.1414, -0.9237, 0.5281, 0.5605, -0.6379, 0.6167, 0.1489, -0.773, 0.5281, 0.5605, -0.6379, 0.3561, 0.1414, -0.9237, -1.4e-07, 0.4815, -0.8764, 0.4, -0.08447, -0.9126, 0.6167, 0.1489, -0.773, 0.6744, -0.06784, -0.7352, 0.6167, 0.1489, -0.773, 0.4, -0.08447, -0.9126, 0.3561, 0.1414, -0.9237, 1.729e-08, -0.07847, -0.9969, 0.3561, 0.1414, -0.9237, 0.4, -0.08447, -0.9126, 0.3561, 0.1414, -0.9237, 1.729e-08, -0.07847, -0.9969, 9.92e-09, 0.1142, -0.9935, 0.3561, 0.1414, -0.9237, 9.92e-09, 0.1142, -0.9935, -1.4e-07, 0.4815, -0.8764, 0.5281, 0.5605, -0.6379, -1.4e-07, 0.4815, -0.8764, 0.0001285, 0.8861, -0.4636, 0.798, -0.1796, 0.5753, 0.6053, -0.4637, 0.6471, -0.3564, -0.2863, 0.8894, -0.3505, -0.6083, 0.7121, -0.0001251, -0.7009, 0.7133, -0.3776, -0.6144, 0.6927, -0.0001251, -0.7009, 0.7133, -0.3505, -0.6083, 0.7121, -2.075e-05, -0.7822, 0.6231, -0.4378, -0.7078, 0.5544, -0.3776, -0.6144, 0.6927, -0.3889, -0.7632, 0.516, -0.3776, -0.6144, 0.6927, -0.4378, -0.7078, 0.5544, -0.3505, -0.6083, 0.7121, 0.6053, -0.4637, 0.6471, -0.3889, -0.7632, 0.516, -0.3564, -0.2863, 0.8894, -0.3889, -0.7632, 0.516, 0.6053, -0.4637, 0.6471, -0.4378, -0.7078, 0.5544, -0.7969, -0.3946, 0.4574, -0.192, -0.8744, 0.4457, -0.7928, -0.2308, 0.5641, 0.6053, -0.4637, 0.6471, 0.9961, -0.03287, -0.08225, 0.9922, 0.04875, 0.115, 0.9961, -0.03287, -0.08225, 0.6053, -0.4637, 0.6471, 0.798, -0.1796, 0.5753, 0.7619, 0.1421, 0.6319, 0.9922, 0.04875, 0.115, 0.8248, 0.4061, 0.3934, 0.9922, 0.04875, 0.115, 0.7619, 0.1421, 0.6319, 0.6053, -0.4637, 0.6471, 0.8248, 0.4061, 0.3934, 0.186, 0.9036, 0.3859, 0.7619, 0.1421, 0.6319, -0.3889, -0.7632, 0.516, -0.9486, -0.1388, 0.2843, -0.3564, -0.2863, 0.8894, -0.192, -0.8744, 0.4457, -0.1623, -0.9017, 0.4007, -0.1856, -0.8441, 0.503, -0.1623, -0.9017, 0.4007, -0.192, -0.8744, 0.4457, -0.7969, -0.3946, 0.4574, -0.1856, -0.8441, 0.503, -0.2099, -0.8232, 0.5275, -0.2225, -0.8069, 0.5472, -0.2099, -0.8232, 0.5275, -0.1856, -0.8441, 0.503, -0.1623, -0.9017, 0.4007, -0.2225, -0.8069, 0.5472, -0.1603, -0.8271, 0.5387, -0.1553, -0.8318, 0.5329, -0.1603, -0.8271, 0.5387, -0.2225, -0.8069, 0.5472, -0.2099, -0.8232, 0.5275, -0.1553, -0.8318, 0.5329, -0.1105, -0.7447, 0.6582, -0.0783, -0.7572, 0.6485, -0.1105, -0.7447, 0.6582, -0.1553, -0.8318, 0.5329, -0.1603, -0.8271, 0.5387, -0.1105, -0.7447, 0.6582, -0.000144, -0.6588, 0.7523, -0.0783, -0.7572, 0.6485, -0.000144, -0.6588, 0.7523, -0.1105, -0.7447, 0.6582, -0.0001459, -0.6059, 0.7955, -7.924e-08, 0.2707, 0.9627, -0.2702, 0.339, 0.9011, -0.4086, 0.1994, 0.8907, -0.2702, 0.339, 0.9011, -7.924e-08, 0.2707, 0.9627, 4.674e-08, 0.3652, 0.9309, -0.4086, 0.1994, 0.8907, -0.6197, 0.2659, 0.7384, -0.74, 0.08162, 0.6676, -0.6197, 0.2659, 0.7384, -0.4086, 0.1994, 0.8907, -0.2702, 0.339, 0.9011, -0.74, 0.08162, 0.6676, -0.8287, 0.1813, 0.5295, -0.8961, -0.007348, 0.4438, -0.8287, 0.1813, 0.5295, -0.74, 0.08162, 0.6676, -0.6197, 0.2659, 0.7384, -0.8961, -0.007348, 0.4438, -0.952, 0.03422, 0.3042, -0.9486, -0.1387, 0.2843, -0.952, 0.03422, 0.3042, -0.8961, -0.007348, 0.4438, -0.8287, 0.1813, 0.5295, -0.9486, -0.1387, 0.2843, -0.8957, 0.1661, 0.4124, -0.3565, -0.2863, 0.8894, -0.8957, 0.1661, 0.4124, -0.9486, -0.1387, 0.2843, -0.952, 0.03422, 0.3042, -0.8957, 0.1661, 0.4124, 0.798, -0.1796, 0.5753, -0.3565, -0.2863, 0.8894, 0.798, -0.1796, 0.5753, -0.8957, 0.1661, 0.4124, 0.1286, 0.5081, 0.8516, 0.798, -0.1796, 0.5753, 0.9684, 0.08337, 0.2349, 0.9961, -0.03287, -0.08225, 0.9684, 0.08337, 0.2349, 0.798, -0.1796, 0.5753, 0.1286, 0.5081, 0.8516, 0.9961, -0.03287, -0.08225, 0.9861, -0.03911, -0.1614, 0.9628, 0.01382, -0.2697, 0.9861, -0.03911, -0.1614, 0.9961, -0.03287, -0.08225, 0.9684, 0.08337, 0.2349, 0.9628, 0.01382, -0.2697, 0.9108, -0.1354, -0.3899, 0.9055, -0.02092, -0.4239, 0.9108, -0.1354, -0.3899, 0.9628, 0.01382, -0.2697, 0.9861, -0.03911, -0.1614, 0.9055, -0.02092, -0.4239, 0.6883, -0.2577, -0.6781, 0.6744, -0.06784, -0.7352, 0.6883, -0.2577, -0.6781, 0.9055, -0.02092, -0.4239, 0.9108, -0.1354, -0.3899, 0.6744, -0.06784, -0.7352, 0.4338, -0.3001, -0.8496, 0.4, -0.08447, -0.9126, 0.4338, -0.3001, -0.8496, 0.6744, -0.06784, -0.7352, 0.6883, -0.2577, -0.6781, 0.4, -0.08447, -0.9126, 3.065e-08, -0.3133, -0.9497, 1.729e-08, -0.07847, -0.9969, 3.065e-08, -0.3133, -0.9497, 0.4, -0.08447, -0.9126, 0.4338, -0.3001, -0.8496, 4.674e-08, 0.3652, 0.9309, -0.4558, 0.3326, 0.8256, -0.2702, 0.339, 0.9011, -0.4558, 0.3326, 0.8256, 4.674e-08, 0.3652, 0.9309, -1.559e-07, 0.4087, 0.9127, -0.2702, 0.339, 0.9011, -0.7255, 0.2783, 0.6295, -0.6197, 0.2659, 0.7384, -0.7255, 0.2783, 0.6295, -0.2702, 0.339, 0.9011, -0.4558, 0.3326, 0.8256, -0.6197, 0.2659, 0.7384, -0.8535, 0.2335, 0.4659, -0.8287, 0.1813, 0.5295, -0.8535, 0.2335, 0.4659, -0.6197, 0.2659, 0.7384, -0.7255, 0.2783, 0.6295, -0.8535, 0.2335, 0.4659, -0.952, 0.03422, 0.3042, -0.8287, 0.1813, 0.5295, -0.952, 0.03422, 0.3042, -0.8535, 0.2335, 0.4659, -0.9623, 0.1232, 0.2426, -0.952, 0.03422, 0.3042, -0.7969, -0.3947, 0.4574, -0.8957, 0.1661, 0.4124, -0.7969, -0.3947, 0.4574, -0.952, 0.03422, 0.3042, -0.9623, 0.1232, 0.2426, -0.8957, 0.1661, 0.4124, -0.7927, -0.2308, 0.5642, 0.1286, 0.5081, 0.8516, -0.7927, -0.2308, 0.5642, -0.8957, 0.1661, 0.4124, -0.7969, -0.3947, 0.4574, 0.1286, 0.5081, 0.8516, 0.9896, 0.1158, 0.08558, 0.9684, 0.08337, 0.2349, 0.9896, 0.1158, 0.08558, 0.1286, 0.5081, 0.8516, 0.9802, 0.1978, 0.01175, 0.9684, 0.08337, 0.2349, 0.9801, -0.06953, -0.1861, 0.9861, -0.03911, -0.1614, 0.9801, -0.06953, -0.1861, 0.9684, 0.08337, 0.2349, 0.9896, 0.1158, 0.08558, 0.9861, -0.03911, -0.1614, 0.8903, -0.206, -0.4062, 0.9108, -0.1354, -0.3899, 0.8903, -0.206, -0.4062, 0.9861, -0.03911, -0.1614, 0.9801, -0.06953, -0.1861, 0.9108, -0.1354, -0.3899, 0.7209, -0.3414, -0.6031, 0.6883, -0.2577, -0.6781, 0.7209, -0.3414, -0.6031, 0.9108, -0.1354, -0.3899, 0.8903, -0.206, -0.4062, 0.6883, -0.2577, -0.6781, 0.4505, -0.4151, -0.7904, 0.4338, -0.3001, -0.8496, 0.4505, -0.4151, -0.7904, 0.6883, -0.2577, -0.6781, 0.7209, -0.3414, -0.6031, 0.4338, -0.3001, -0.8496, 8.236e-08, -0.4506, -0.8927, 3.065e-08, -0.3133, -0.9497, 8.236e-08, -0.4506, -0.8927, 0.4338, -0.3001, -0.8496, 0.4505, -0.4151, -0.7904, 2.283e-05, 0.9522, 0.3056, 0.01018, 0.991, 0.1335, -0.186, 0.9036, 0.3859, 0.01018, 0.991, 0.1335, 2.283e-05, 0.9522, 0.3056, 2.438e-05, 0.9979, 0.0655, 2.438e-05, 0.9979, 0.0655, -0.131, 0.9909, -0.03215, 0.01018, 0.991, 0.1335, -0.131, 0.9909, -0.03215, 2.438e-05, 0.9979, 0.0655, 0.0001213, 1.0, 0.007974, 0.0001213, 1.0, 0.007974, -0.0001839, 0.886, -0.4636, -0.131, 0.9909, -0.03215, -0.8248, 0.4061, 0.3934, 0.01018, 0.991, 0.1335, -0.7714, 0.6362, 0.01447, 0.01018, 0.991, 0.1335, -0.8248, 0.4061, 0.3934, -0.186, 0.9036, 0.3859, -0.7714, 0.6362, 0.01447, -0.131, 0.9909, -0.03215, -0.6729, 0.7138, -0.1944, -0.131, 0.9909, -0.03215, -0.7714, 0.6362, 0.01447, 0.01018, 0.991, 0.1335, -0.6729, 0.7138, -0.1944, -0.0001839, 0.886, -0.4636, -0.5281, 0.5605, -0.6379, -0.0001839, 0.886, -0.4636, -0.6729, 0.7138, -0.1944, -0.131, 0.9909, -0.03215, -0.9922, 0.04875, 0.115, -0.7714, 0.6362, 0.01447, -0.9567, 0.2249, -0.1849, -0.7714, 0.6362, 0.01447, -0.9922, 0.04875, 0.115, -0.8248, 0.4061, 0.3934, -0.9567, 0.2249, -0.1849, -0.6729, 0.7138, -0.1944, -0.8723, 0.1744, -0.4567, -0.6729, 0.7138, -0.1944, -0.9567, 0.2249, -0.1849, -0.7714, 0.6362, 0.01447, -0.8723, 0.1744, -0.4567, -0.5281, 0.5605, -0.6379, -0.6174, 0.1482, -0.7726, -0.5281, 0.5605, -0.6379, -0.8723, 0.1744, -0.4567, -0.6729, 0.7138, -0.1944, -0.9961, -0.03288, -0.08225, -0.9567, 0.2249, -0.1849, -0.9614, 0.009576, -0.2751, -0.9567, 0.2249, -0.1849, -0.9961, -0.03288, -0.08225, -0.9922, 0.04875, 0.115, -0.9614, 0.009576, -0.2751, -0.8723, 0.1744, -0.4567, -0.9081, -0.02828, -0.4177, -0.8723, 0.1744, -0.4567, -0.9614, 0.009576, -0.2751, -0.9567, 0.2249, -0.1849, -0.9081, -0.02828, -0.4177, -0.6174, 0.1482, -0.7726, -0.6775, -0.0673, -0.7324, -0.6174, 0.1482, -0.7726, -0.9081, -0.02828, -0.4177, -0.8723, 0.1744, -0.4567, -0.3561, 0.1414, -0.9237, -0.5281, 0.5605, -0.6379, -1.4e-07, 0.4815, -0.8764, -0.5281, 0.5605, -0.6379, -0.3561, 0.1414, -0.9237, -0.6174, 0.1482, -0.7726, -0.4, -0.08447, -0.9126, -0.6174, 0.1482, -0.7726, -0.3561, 0.1414, -0.9237, -0.6174, 0.1482, -0.7726, -0.4, -0.08447, -0.9126, -0.6775, -0.0673, -0.7324, 1.729e-08, -0.07847, -0.9969, -0.3561, 0.1414, -0.9237, 9.92e-09, 0.1142, -0.9935, -0.3561, 0.1414, -0.9237, 1.729e-08, -0.07847, -0.9969, -0.4, -0.08447, -0.9126, -0.3561, 0.1414, -0.9237, -1.4e-07, 0.4815, -0.8764, 9.92e-09, 0.1142, -0.9935, -0.5281, 0.5605, -0.6379, -0.0001839, 0.886, -0.4636, -1.4e-07, 0.4815, -0.8764, -0.798, -0.1795, 0.5754, 0.296, -0.2823, 0.9125, -0.6053, -0.4637, 0.6471, 0.3505, -0.6083, 0.7121, 0.0001251, -0.7009, 0.7133, 2.077e-05, -0.7822, 0.6231, 0.0001251, -0.7009, 0.7133, 0.3505, -0.6083, 0.7121, 0.3776, -0.6144, 0.6927, 0.4378, -0.7078, 0.5544, 0.3776, -0.6144, 0.6927, 0.3505, -0.6083, 0.7121, 0.3776, -0.6144, 0.6927, 0.4378, -0.7078, 0.5544, 0.3889, -0.7632, 0.516, -0.6053, -0.4637, 0.6471, 0.3889, -0.7632, 0.516, 0.4378, -0.7078, 0.5544, 0.3889, -0.7632, 0.516, -0.6053, -0.4637, 0.6471, 0.296, -0.2823, 0.9125, 0.7818, -0.4417, 0.4401, 0.7518, -0.2466, 0.6115, 0.192, -0.8745, 0.4455, -0.6053, -0.4637, 0.6471, -0.9961, -0.03288, -0.08225, -0.798, -0.1795, 0.5754, -0.9961, -0.03288, -0.08225, -0.6053, -0.4637, 0.6471, -0.9922, 0.04875, 0.115, -0.7619, 0.1421, 0.6319, -0.9922, 0.04875, 0.115, -0.6053, -0.4637, 0.6471, -0.9922, 0.04875, 0.115, -0.7619, 0.1421, 0.6319, -0.8248, 0.4061, 0.3934, -0.8248, 0.4061, 0.3934, -0.7619, 0.1421, 0.6319, -0.186, 0.9036, 0.3859, 0.3889, -0.7632, 0.516, 0.296, -0.2823, 0.9125, 0.9612, -0.1127, 0.2518, 0.192, -0.8745, 0.4455, 0.1623, -0.9017, 0.4007, 0.7818, -0.4417, 0.4401, 0.1623, -0.9017, 0.4007, 0.192, -0.8745, 0.4455, 0.1856, -0.8441, 0.503, 0.1856, -0.8441, 0.503, 0.2099, -0.8232, 0.5275, 0.1623, -0.9017, 0.4007, 0.2099, -0.8232, 0.5275, 0.1856, -0.8441, 0.503, 0.2225, -0.8069, 0.5472, 0.2225, -0.8069, 0.5472, 0.1603, -0.8271, 0.5387, 0.2099, -0.8232, 0.5275, 0.1603, -0.8271, 0.5387, 0.2225, -0.8069, 0.5472, 0.1553, -0.8318, 0.5329, 0.1553, -0.8318, 0.5329, 0.1105, -0.7447, 0.6582, 0.1603, -0.8271, 0.5387, 0.1105, -0.7447, 0.6582, 0.1553, -0.8318, 0.5329, 0.07831, -0.7572, 0.6485, 0.1105, -0.7447, 0.6582, 0.0001444, -0.6588, 0.7523, 0.0001464, -0.6059, 0.7955, 0.0001444, -0.6588, 0.7523, 0.1105, -0.7447, 0.6582, 0.07831, -0.7572, 0.6485, -7.924e-08, 0.2707, 0.9627, 0.2702, 0.339, 0.9011, 4.674e-08, 0.3652, 0.9309, 0.2702, 0.339, 0.9011, -7.924e-08, 0.2707, 0.9627, 0.4086, 0.1994, 0.8907, 0.4086, 0.1994, 0.8907, 0.6197, 0.2659, 0.7384, 0.2702, 0.339, 0.9011, 0.6197, 0.2659, 0.7384, 0.4086, 0.1994, 0.8907, 0.74, 0.08162, 0.6676, 0.74, 0.08162, 0.6676, 0.8287, 0.1813, 0.5295, 0.6197, 0.2659, 0.7384, 0.8287, 0.1813, 0.5295, 0.74, 0.08162, 0.6676, 0.8961, -0.007348, 0.4438, 0.8961, -0.007348, 0.4438, 0.9725, -0.004025, 0.2328, 0.8287, 0.1813, 0.5295, 0.9725, -0.004025, 0.2328, 0.8961, -0.007348, 0.4438, 0.9612, -0.1126, 0.2518, 0.9612, -0.1126, 0.2518, 0.9094, 0.1328, 0.3941, 0.9725, -0.004025, 0.2328, 0.9094, 0.1328, 0.3941, 0.9612, -0.1126, 0.2518, 0.2961, -0.2823, 0.9125, 0.9094, 0.1328, 0.3941, -0.798, -0.1795, 0.5754, -0.2761, 0.5005, 0.8205, -0.798, -0.1795, 0.5754, 0.9094, 0.1328, 0.3941, 0.2961, -0.2823, 0.9125, -0.798, -0.1795, 0.5754, -0.9699, 0.08197, 0.2292, -0.2761, 0.5005, 0.8205, -0.9699, 0.08197, 0.2292, -0.798, -0.1795, 0.5754, -0.9961, -0.03288, -0.08225, -0.9961, -0.03288, -0.08225, -0.9813, -0.04446, -0.187, -0.9699, 0.08197, 0.2292, -0.9813, -0.04446, -0.187, -0.9961, -0.03288, -0.08225, -0.9614, 0.009576, -0.2751, -0.9614, 0.009576, -0.2751, -0.9087, -0.1382, -0.394, -0.9813, -0.04446, -0.187, -0.9087, -0.1382, -0.394, -0.9614, 0.009576, -0.2751, -0.9081, -0.02828, -0.4177, -0.9081, -0.02828, -0.4177, -0.6992, -0.2558, -0.6676, -0.9087, -0.1382, -0.394, -0.6992, -0.2558, -0.6676, -0.9081, -0.02828, -0.4177, -0.6775, -0.0673, -0.7324, -0.6775, -0.0673, -0.7324, -0.4338, -0.3001, -0.8496, -0.6992, -0.2558, -0.6676, -0.4338, -0.3001, -0.8496, -0.6775, -0.0673, -0.7324, -0.4, -0.08447, -0.9126, -0.4, -0.08447, -0.9126, 3.065e-08, -0.3133, -0.9497, -0.4338, -0.3001, -0.8496, 3.065e-08, -0.3133, -0.9497, -0.4, -0.08447, -0.9126, 1.729e-08, -0.07847, -0.9969, 4.674e-08, 0.3652, 0.9309, 0.4558, 0.3326, 0.8256, -1.559e-07, 0.4087, 0.9127, 0.4558, 0.3326, 0.8256, 4.674e-08, 0.3652, 0.9309, 0.2702, 0.339, 0.9011, 0.2702, 0.339, 0.9011, 0.7255, 0.2783, 0.6295, 0.4558, 0.3326, 0.8256, 0.7255, 0.2783, 0.6295, 0.2702, 0.339, 0.9011, 0.6197, 0.2659, 0.7384, 0.6197, 0.2659, 0.7384, 0.8535, 0.2335, 0.4658, 0.7255, 0.2783, 0.6295, 0.8535, 0.2335, 0.4658, 0.6197, 0.2659, 0.7384, 0.8287, 0.1813, 0.5295, 0.8535, 0.2335, 0.4658, 0.9725, -0.004025, 0.2328, 0.9623, 0.1231, 0.2426, 0.9725, -0.004025, 0.2328, 0.8535, 0.2335, 0.4658, 0.8287, 0.1813, 0.5295, 0.9725, -0.004025, 0.2328, 0.7817, -0.4418, 0.4401, 0.9623, 0.1231, 0.2426, 0.7817, -0.4418, 0.4401, 0.9725, -0.004025, 0.2328, 0.9094, 0.1328, 0.3941, 0.9094, 0.1328, 0.3941, 0.7518, -0.2466, 0.6115, 0.7817, -0.4418, 0.4401, 0.7518, -0.2466, 0.6115, 0.9094, 0.1328, 0.3941, -0.2761, 0.5005, 0.8205, -0.2761, 0.5005, 0.8205, -0.9899, 0.1127, 0.08631, -0.9811, 0.1928, 0.0174, -0.9899, 0.1127, 0.08631, -0.2761, 0.5005, 0.8205, -0.9699, 0.08197, 0.2292, -0.9699, 0.08197, 0.2292, -0.9801, -0.06949, -0.1861, -0.9899, 0.1127, 0.08631, -0.9801, -0.06949, -0.1861, -0.9699, 0.08197, 0.2292, -0.9813, -0.04446, -0.187, -0.9813, -0.04446, -0.187, -0.8883, -0.1999, -0.4135, -0.9801, -0.06949, -0.1861, -0.8883, -0.1999, -0.4135, -0.9813, -0.04446, -0.187, -0.9087, -0.1382, -0.394, -0.9087, -0.1382, -0.394, -0.7243, -0.3346, -0.6028, -0.8883, -0.1999, -0.4135, -0.7243, -0.3346, -0.6028, -0.9087, -0.1382, -0.394, -0.6992, -0.2558, -0.6676, -0.6992, -0.2558, -0.6676, -0.4505, -0.4151, -0.7904, -0.7243, -0.3346, -0.6028, -0.4505, -0.4151, -0.7904, -0.6992, -0.2558, -0.6676, -0.4338, -0.3001, -0.8496, -0.4338, -0.3001, -0.8496, 8.236e-08, -0.4506, -0.8927, -0.4505, -0.4151, -0.7904, 8.236e-08, -0.4506, -0.8927, -0.4338, -0.3001, -0.8496, 3.065e-08, -0.3133, -0.9497])] * 3)])

# ---- objects
ob_boxofjars003 = bpy.data.objects.new('BoxOfJars003', me_mesh_002)

# ---- transforms, parenting, visibility, modifiers, constraints
ob_boxofjars003.location = (0.0, 0.0, 0.0)
ob_boxofjars003.rotation_euler = (-1.629e-07, 0.0, 0.0)
ob_boxofjars003.scale = (0.0254, 0.0254, 0.0254)
ob_boxofjars003.color = (0.8, 0.8, 0.8, 1.0)
ob_boxofjars003.lineart.crease_threshold = 0.0

# ---- collection membership
col_collection.objects.link(ob_boxofjars003)

# ---- scene / render settings (as saved in the file)
scene.frame_start = 1; scene.frame_end = 250; scene.frame_set(1)
scene.render.engine = 'BLENDER_EEVEE_NEXT'
scene.cycles.use_denoising = False
scene.cycles.samples = 128
scene.cycles.sampling_pattern = 'TABULATED_SOBOL'
scene.cycles.use_adaptive_sampling = False
scene.cycles.use_light_tree = False
scene.eevee.ray_tracing_options.trace_max_roughness = 0.0
scene.view_settings.view_transform = 'Filmic'
bpy.context.view_layer.update()

# ---- added for rendering (the .blend has no active camera and no usable light): camera, sun
cam_auto = bpy.data.cameras.new('AutoCamera')
cam_auto.lens = 50.0
cam_auto.sensor_width = 36.0
cam_auto.clip_end = 1000.0
ob_auto_camera = bpy.data.objects.new('AutoCamera', cam_auto)
scene.collection.objects.link(ob_auto_camera)
ob_auto_camera.location = (0.244933, -0.306906, 0.264348)
ob_auto_camera.rotation_euler = (1.09748, -7.21219e-08, 0.694738)
scene.camera = ob_auto_camera
light_auto_sun = bpy.data.lights.new('AutoSun', 'SUN')
light_auto_sun.energy = 3.0
light_auto_sun.angle = 0.0523599
ob_auto_sun = bpy.data.objects.new('AutoSun', light_auto_sun)
scene.collection.objects.link(ob_auto_sun)
ob_auto_sun.rotation_euler = (0.872665, 0.174533, 0.523599)
bpy.context.view_layer.update()
